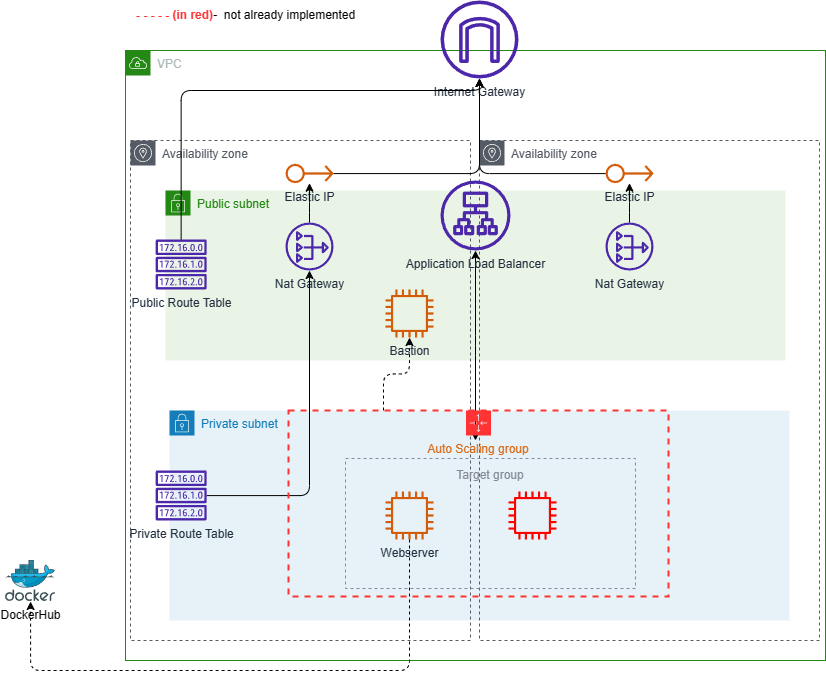

The diagram above was exported from draw.io. Its source (the exported page's mxGraphModel, read from the mxfile embedded in the PNG):
<mxGraphModel dx="1992" dy="1356" grid="1" gridSize="10" guides="1" tooltips="1" connect="1" arrows="1" fold="1" page="1" pageScale="1" pageWidth="827" pageHeight="1169" math="0" shadow="0">
  <root>
    <mxCell id="0" />
    <mxCell id="1" parent="0" />
    <mxCell id="i7ih_6T61iFZpKZqSyjJ-1" value="VPC" style="points=[[0,0],[0.25,0],[0.5,0],[0.75,0],[1,0],[1,0.25],[1,0.5],[1,0.75],[1,1],[0.75,1],[0.5,1],[0.25,1],[0,1],[0,0.75],[0,0.5],[0,0.25]];outlineConnect=0;gradientColor=none;html=1;whiteSpace=wrap;fontSize=12;fontStyle=0;container=1;pointerEvents=0;collapsible=0;recursiveResize=0;shape=mxgraph.aws4.group;grIcon=mxgraph.aws4.group_vpc;strokeColor=#248814;fillColor=none;verticalAlign=top;align=left;spacingLeft=30;fontColor=#AAB7B8;dashed=0;" parent="1" vertex="1">
      <mxGeometry x="60" y="300" width="700" height="610" as="geometry" />
    </mxCell>
    <mxCell id="i7ih_6T61iFZpKZqSyjJ-5" value="Private subnet" style="points=[[0,0],[0.25,0],[0.5,0],[0.75,0],[1,0],[1,0.25],[1,0.5],[1,0.75],[1,1],[0.75,1],[0.5,1],[0.25,1],[0,1],[0,0.75],[0,0.5],[0,0.25]];outlineConnect=0;gradientColor=none;html=1;whiteSpace=wrap;fontSize=12;fontStyle=0;container=1;pointerEvents=0;collapsible=0;recursiveResize=0;shape=mxgraph.aws4.group;grIcon=mxgraph.aws4.group_security_group;grStroke=0;strokeColor=#147EBA;fillColor=#E6F2F8;verticalAlign=top;align=left;spacingLeft=30;fontColor=#147EBA;dashed=0;sketch=0;fontFamily=Helvetica;" parent="i7ih_6T61iFZpKZqSyjJ-1" vertex="1">
      <mxGeometry x="44" y="360" width="620" height="210" as="geometry" />
    </mxCell>
    <mxCell id="i7ih_6T61iFZpKZqSyjJ-4" value="Public subnet" style="points=[[0,0],[0.25,0],[0.5,0],[0.75,0],[1,0],[1,0.25],[1,0.5],[1,0.75],[1,1],[0.75,1],[0.5,1],[0.25,1],[0,1],[0,0.75],[0,0.5],[0,0.25]];outlineConnect=0;gradientColor=none;html=1;whiteSpace=wrap;fontSize=12;fontStyle=0;container=1;pointerEvents=0;collapsible=0;recursiveResize=0;shape=mxgraph.aws4.group;grIcon=mxgraph.aws4.group_security_group;grStroke=0;strokeColor=#248814;fillColor=#E9F3E6;verticalAlign=top;align=left;spacingLeft=30;fontColor=#248814;dashed=0;sketch=0;fontFamily=Helvetica;" parent="i7ih_6T61iFZpKZqSyjJ-1" vertex="1">
      <mxGeometry x="40" y="140" width="620" height="170" as="geometry" />
    </mxCell>
    <mxCell id="i7ih_6T61iFZpKZqSyjJ-3" value="Availability zone" style="sketch=0;outlineConnect=0;gradientColor=none;html=1;whiteSpace=wrap;fontSize=12;fontStyle=0;shape=mxgraph.aws4.group;grIcon=mxgraph.aws4.group_availability_zone;strokeColor=#545B64;fillColor=none;verticalAlign=top;align=left;spacingLeft=30;fontColor=#545B64;dashed=1;" parent="i7ih_6T61iFZpKZqSyjJ-1" vertex="1">
      <mxGeometry x="354" y="90" width="340" height="500" as="geometry" />
    </mxCell>
    <mxCell id="i7ih_6T61iFZpKZqSyjJ-2" value="Availability zone" style="sketch=0;outlineConnect=0;gradientColor=none;html=1;whiteSpace=wrap;fontSize=12;fontStyle=0;shape=mxgraph.aws4.group;grIcon=mxgraph.aws4.group_availability_zone;strokeColor=#545B64;fillColor=none;verticalAlign=top;align=left;spacingLeft=30;fontColor=#545B64;dashed=1;" parent="i7ih_6T61iFZpKZqSyjJ-1" vertex="1">
      <mxGeometry x="5" y="90" width="340" height="500" as="geometry" />
    </mxCell>
    <mxCell id="5Q-K2DXHba__CEnkj7sI-23" style="edgeStyle=orthogonalEdgeStyle;rounded=1;orthogonalLoop=1;jettySize=auto;html=1;startArrow=classic;startFill=1;" edge="1" parent="i7ih_6T61iFZpKZqSyjJ-1" source="5Q-K2DXHba__CEnkj7sI-2">
      <mxGeometry relative="1" as="geometry">
        <mxPoint x="350" y="390" as="targetPoint" />
      </mxGeometry>
    </mxCell>
    <mxCell id="5Q-K2DXHba__CEnkj7sI-2" value="Application Load Balancer&lt;br&gt;" style="sketch=0;outlineConnect=0;fontColor=#232F3E;gradientColor=none;fillColor=#4D27AA;strokeColor=none;dashed=0;verticalLabelPosition=bottom;verticalAlign=top;align=center;html=1;fontSize=12;fontStyle=0;aspect=fixed;pointerEvents=1;shape=mxgraph.aws4.application_load_balancer;" vertex="1" parent="i7ih_6T61iFZpKZqSyjJ-1">
      <mxGeometry x="315" y="130" width="70" height="70" as="geometry" />
    </mxCell>
    <mxCell id="5Q-K2DXHba__CEnkj7sI-3" value="Elastic IP" style="sketch=0;outlineConnect=0;fontColor=#232F3E;gradientColor=none;fillColor=#D45B07;strokeColor=none;dashed=0;verticalLabelPosition=bottom;verticalAlign=top;align=center;html=1;fontSize=12;fontStyle=0;aspect=fixed;pointerEvents=1;shape=mxgraph.aws4.elastic_ip_address;" vertex="1" parent="i7ih_6T61iFZpKZqSyjJ-1">
      <mxGeometry x="160" y="113" width="48" height="20" as="geometry" />
    </mxCell>
    <mxCell id="5Q-K2DXHba__CEnkj7sI-4" value="Elastic IP&lt;br&gt;" style="sketch=0;outlineConnect=0;fontColor=#232F3E;gradientColor=none;fillColor=#D45B07;strokeColor=none;dashed=0;verticalLabelPosition=bottom;verticalAlign=top;align=center;html=1;fontSize=12;fontStyle=0;aspect=fixed;pointerEvents=1;shape=mxgraph.aws4.elastic_ip_address;" vertex="1" parent="i7ih_6T61iFZpKZqSyjJ-1">
      <mxGeometry x="480" y="113" width="48" height="20" as="geometry" />
    </mxCell>
    <mxCell id="5Q-K2DXHba__CEnkj7sI-16" style="edgeStyle=orthogonalEdgeStyle;rounded=1;orthogonalLoop=1;jettySize=auto;html=1;" edge="1" parent="i7ih_6T61iFZpKZqSyjJ-1" source="5Q-K2DXHba__CEnkj7sI-5" target="5Q-K2DXHba__CEnkj7sI-3">
      <mxGeometry relative="1" as="geometry" />
    </mxCell>
    <mxCell id="5Q-K2DXHba__CEnkj7sI-5" value="Nat Gateway&lt;br&gt;" style="sketch=0;outlineConnect=0;fontColor=#232F3E;gradientColor=none;fillColor=#4D27AA;strokeColor=none;dashed=0;verticalLabelPosition=bottom;verticalAlign=top;align=center;html=1;fontSize=12;fontStyle=0;aspect=fixed;pointerEvents=1;shape=mxgraph.aws4.nat_gateway;" vertex="1" parent="i7ih_6T61iFZpKZqSyjJ-1">
      <mxGeometry x="160" y="172" width="48" height="48" as="geometry" />
    </mxCell>
    <mxCell id="5Q-K2DXHba__CEnkj7sI-7" value="Bastion&lt;br&gt;" style="sketch=0;outlineConnect=0;fontColor=#232F3E;gradientColor=none;fillColor=#D45B07;strokeColor=none;dashed=0;verticalLabelPosition=bottom;verticalAlign=top;align=center;html=1;fontSize=12;fontStyle=0;aspect=fixed;pointerEvents=1;shape=mxgraph.aws4.instance2;" vertex="1" parent="i7ih_6T61iFZpKZqSyjJ-1">
      <mxGeometry x="260" y="239" width="48" height="48" as="geometry" />
    </mxCell>
    <mxCell id="5Q-K2DXHba__CEnkj7sI-8" value="Webserver" style="sketch=0;outlineConnect=0;fontColor=#232F3E;gradientColor=none;fillColor=#D45B07;strokeColor=none;dashed=0;verticalLabelPosition=bottom;verticalAlign=top;align=center;html=1;fontSize=12;fontStyle=0;aspect=fixed;pointerEvents=1;shape=mxgraph.aws4.instance2;" vertex="1" parent="i7ih_6T61iFZpKZqSyjJ-1">
      <mxGeometry x="260" y="441" width="48" height="48" as="geometry" />
    </mxCell>
    <mxCell id="5Q-K2DXHba__CEnkj7sI-21" style="edgeStyle=orthogonalEdgeStyle;rounded=1;orthogonalLoop=1;jettySize=auto;html=1;" edge="1" parent="i7ih_6T61iFZpKZqSyjJ-1" source="5Q-K2DXHba__CEnkj7sI-12" target="5Q-K2DXHba__CEnkj7sI-5">
      <mxGeometry relative="1" as="geometry" />
    </mxCell>
    <mxCell id="5Q-K2DXHba__CEnkj7sI-12" value="Private Route Table&lt;br&gt;" style="sketch=0;outlineConnect=0;fontColor=#232F3E;gradientColor=none;fillColor=#4D27AA;strokeColor=none;dashed=0;verticalLabelPosition=bottom;verticalAlign=top;align=center;html=1;fontSize=12;fontStyle=0;aspect=fixed;pointerEvents=1;shape=mxgraph.aws4.route_table;" vertex="1" parent="i7ih_6T61iFZpKZqSyjJ-1">
      <mxGeometry x="30" y="420" width="51.32" height="50" as="geometry" />
    </mxCell>
    <mxCell id="5Q-K2DXHba__CEnkj7sI-14" value="Public Route Table" style="sketch=0;outlineConnect=0;fontColor=#232F3E;gradientColor=none;fillColor=#4D27AA;strokeColor=none;dashed=0;verticalLabelPosition=bottom;verticalAlign=top;align=center;html=1;fontSize=12;fontStyle=0;aspect=fixed;pointerEvents=1;shape=mxgraph.aws4.route_table;" vertex="1" parent="i7ih_6T61iFZpKZqSyjJ-1">
      <mxGeometry x="30" y="189" width="51.32" height="50" as="geometry" />
    </mxCell>
    <mxCell id="5Q-K2DXHba__CEnkj7sI-22" value="Target group&lt;br&gt;" style="outlineConnect=0;gradientColor=none;html=1;whiteSpace=wrap;fontSize=12;fontStyle=0;strokeColor=#858B94;fillColor=none;verticalAlign=top;align=center;fontColor=#858B94;dashed=1;spacingTop=3;" vertex="1" parent="i7ih_6T61iFZpKZqSyjJ-1">
      <mxGeometry x="220" y="408" width="290" height="130" as="geometry" />
    </mxCell>
    <mxCell id="5Q-K2DXHba__CEnkj7sI-17" style="edgeStyle=orthogonalEdgeStyle;rounded=1;orthogonalLoop=1;jettySize=auto;html=1;" edge="1" parent="i7ih_6T61iFZpKZqSyjJ-1" source="5Q-K2DXHba__CEnkj7sI-15" target="5Q-K2DXHba__CEnkj7sI-4">
      <mxGeometry relative="1" as="geometry" />
    </mxCell>
    <mxCell id="5Q-K2DXHba__CEnkj7sI-15" value="Nat Gateway&lt;br&gt;" style="sketch=0;outlineConnect=0;fontColor=#232F3E;gradientColor=none;fillColor=#4D27AA;strokeColor=none;dashed=0;verticalLabelPosition=bottom;verticalAlign=top;align=center;html=1;fontSize=12;fontStyle=0;aspect=fixed;pointerEvents=1;shape=mxgraph.aws4.nat_gateway;" vertex="1" parent="i7ih_6T61iFZpKZqSyjJ-1">
      <mxGeometry x="480" y="172" width="48" height="48" as="geometry" />
    </mxCell>
    <mxCell id="5Q-K2DXHba__CEnkj7sI-1" value="Internet Gateway&lt;br&gt;" style="sketch=0;outlineConnect=0;fontColor=#232F3E;gradientColor=none;fillColor=#4D27AA;strokeColor=none;dashed=0;verticalLabelPosition=bottom;verticalAlign=top;align=center;html=1;fontSize=12;fontStyle=0;aspect=fixed;pointerEvents=1;shape=mxgraph.aws4.internet_gateway;" vertex="1" parent="1">
      <mxGeometry x="375" y="250" width="78" height="78" as="geometry" />
    </mxCell>
    <mxCell id="5Q-K2DXHba__CEnkj7sI-18" style="edgeStyle=orthogonalEdgeStyle;rounded=1;orthogonalLoop=1;jettySize=auto;html=1;" edge="1" parent="1" source="5Q-K2DXHba__CEnkj7sI-4" target="5Q-K2DXHba__CEnkj7sI-1">
      <mxGeometry relative="1" as="geometry" />
    </mxCell>
    <mxCell id="5Q-K2DXHba__CEnkj7sI-19" style="edgeStyle=orthogonalEdgeStyle;rounded=1;orthogonalLoop=1;jettySize=auto;html=1;" edge="1" parent="1" source="5Q-K2DXHba__CEnkj7sI-3" target="5Q-K2DXHba__CEnkj7sI-1">
      <mxGeometry relative="1" as="geometry" />
    </mxCell>
    <mxCell id="5Q-K2DXHba__CEnkj7sI-20" style="edgeStyle=orthogonalEdgeStyle;rounded=1;orthogonalLoop=1;jettySize=auto;html=1;" edge="1" parent="1" source="5Q-K2DXHba__CEnkj7sI-14" target="5Q-K2DXHba__CEnkj7sI-1">
      <mxGeometry relative="1" as="geometry">
        <Array as="points">
          <mxPoint x="116" y="340" />
          <mxPoint x="414" y="340" />
        </Array>
      </mxGeometry>
    </mxCell>
    <mxCell id="5Q-K2DXHba__CEnkj7sI-35" style="edgeStyle=orthogonalEdgeStyle;rounded=1;orthogonalLoop=1;jettySize=auto;html=1;exitX=0.25;exitY=0;exitDx=0;exitDy=0;dashed=1;" edge="1" parent="1" source="5Q-K2DXHba__CEnkj7sI-24" target="5Q-K2DXHba__CEnkj7sI-7">
      <mxGeometry relative="1" as="geometry" />
    </mxCell>
    <mxCell id="5Q-K2DXHba__CEnkj7sI-24" value="Auto Scaling group" style="points=[[0,0],[0.25,0],[0.5,0],[0.75,0],[1,0],[1,0.25],[1,0.5],[1,0.75],[1,1],[0.75,1],[0.5,1],[0.25,1],[0,1],[0,0.75],[0,0.5],[0,0.25]];outlineConnect=0;gradientColor=none;html=1;whiteSpace=wrap;fontSize=12;fontStyle=0;container=1;pointerEvents=0;collapsible=0;recursiveResize=0;shape=mxgraph.aws4.groupCenter;grIcon=mxgraph.aws4.group_auto_scaling_group;grStroke=1;strokeColor=#FF3333;fillColor=none;verticalAlign=top;align=center;fontColor=#D86613;dashed=1;spacingTop=25;strokeWidth=2;" vertex="1" parent="1">
      <mxGeometry x="223" y="660" width="380" height="186" as="geometry" />
    </mxCell>
    <mxCell id="5Q-K2DXHba__CEnkj7sI-27" value="" style="sketch=0;outlineConnect=0;fontColor=#232F3E;gradientColor=none;fillColor=#FF0000;strokeColor=none;dashed=0;verticalLabelPosition=bottom;verticalAlign=top;align=center;html=1;fontSize=12;fontStyle=0;aspect=fixed;pointerEvents=1;shape=mxgraph.aws4.instance2;" vertex="1" parent="1">
      <mxGeometry x="428" y="741" width="78" height="48" as="geometry" />
    </mxCell>
    <mxCell id="5Q-K2DXHba__CEnkj7sI-28" value="DockerHub&lt;br&gt;" style="image;sketch=0;aspect=fixed;html=1;points=[];align=center;fontSize=12;image=img/lib/mscae/Docker.svg;" vertex="1" parent="1">
      <mxGeometry x="-60" y="810" width="50" height="41" as="geometry" />
    </mxCell>
    <mxCell id="5Q-K2DXHba__CEnkj7sI-30" style="edgeStyle=orthogonalEdgeStyle;rounded=1;orthogonalLoop=1;jettySize=auto;html=1;dashed=1;" edge="1" parent="1" source="5Q-K2DXHba__CEnkj7sI-8" target="5Q-K2DXHba__CEnkj7sI-28">
      <mxGeometry relative="1" as="geometry">
        <Array as="points">
          <mxPoint x="344" y="920" />
          <mxPoint x="-35" y="920" />
        </Array>
      </mxGeometry>
    </mxCell>
    <mxCell id="5Q-K2DXHba__CEnkj7sI-37" value="&lt;b&gt;&lt;font color=&quot;#ff3333&quot;&gt;- - - - - (in red)&lt;/font&gt;&lt;/b&gt;-&amp;nbsp; not already implemented" style="text;html=1;align=center;verticalAlign=middle;resizable=0;points=[];autosize=1;strokeColor=none;fillColor=none;" vertex="1" parent="1">
      <mxGeometry x="60" y="250" width="240" height="30" as="geometry" />
    </mxCell>
  </root>
</mxGraphModel>